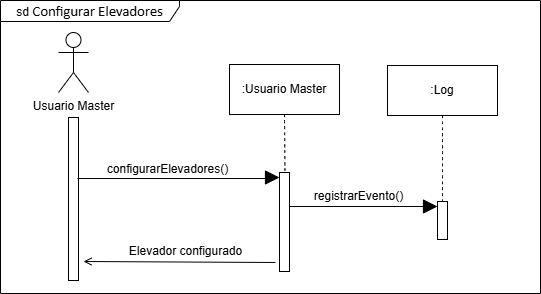

The diagram above was exported from draw.io. Its source (the exported page's mxGraphModel, read from the mxfile embedded in the PNG):
<mxGraphModel dx="1434" dy="788" grid="0" gridSize="10" guides="1" tooltips="1" connect="1" arrows="1" fold="1" page="0" pageScale="1" pageWidth="827" pageHeight="1169" math="0" shadow="0">
  <root>
    <mxCell id="0" />
    <mxCell id="1" parent="0" />
    <mxCell id="Ze4xUFoTDi2znZx9LhgD-1" value="Usuario Master" style="shape=umlActor;verticalLabelPosition=bottom;verticalAlign=top;html=1;outlineConnect=0;" parent="1" vertex="1">
      <mxGeometry x="222" y="132" width="30" height="60" as="geometry" />
    </mxCell>
    <mxCell id="Ze4xUFoTDi2znZx9LhgD-2" value="sd &lt;font face=&quot;Calibri, sans-serif&quot;&gt;&lt;span style=&quot;font-size: 14.6667px;&quot;&gt;Configurar Elevadores&lt;/span&gt;&lt;/font&gt;" style="shape=umlFrame;whiteSpace=wrap;html=1;pointerEvents=0;width=179;height=21;" parent="1" vertex="1">
      <mxGeometry x="164" y="100" width="540" height="293" as="geometry" />
    </mxCell>
    <mxCell id="Ze4xUFoTDi2znZx9LhgD-3" value="" style="html=1;points=[[0,0,0,0,5],[0,1,0,0,-5],[1,0,0,0,5],[1,1,0,0,-5]];perimeter=orthogonalPerimeter;outlineConnect=0;targetShapes=umlLifeline;portConstraint=eastwest;newEdgeStyle={&quot;curved&quot;:0,&quot;rounded&quot;:0};" parent="1" vertex="1">
      <mxGeometry x="232" y="217" width="10" height="163" as="geometry" />
    </mxCell>
    <mxCell id="Ze4xUFoTDi2znZx9LhgD-8" value=":Usuario Master" style="html=1;whiteSpace=wrap;" parent="1" vertex="1">
      <mxGeometry x="393" y="164" width="110" height="50" as="geometry" />
    </mxCell>
    <mxCell id="Ze4xUFoTDi2znZx9LhgD-9" value="" style="endArrow=block;endFill=1;endSize=12;html=1;rounded=0;fontSize=12;edgeStyle=orthogonalEdgeStyle;entryX=0;entryY=0;entryDx=0;entryDy=5;entryPerimeter=0;" parent="1" target="dxB3ePKSWaWYU9PU6czb-1" edge="1">
      <mxGeometry width="160" relative="1" as="geometry">
        <mxPoint x="241" y="278" as="sourcePoint" />
        <mxPoint x="241" y="305" as="targetPoint" />
        <Array as="points">
          <mxPoint x="440" y="278" />
        </Array>
      </mxGeometry>
    </mxCell>
    <mxCell id="Ze4xUFoTDi2znZx9LhgD-10" value="&lt;span style=&quot;text-align: left; text-wrap-mode: wrap;&quot;&gt;configurarElevadores()&lt;/span&gt;" style="edgeLabel;html=1;align=center;verticalAlign=middle;resizable=0;points=[];fontSize=12;" parent="Ze4xUFoTDi2znZx9LhgD-9" connectable="0" vertex="1">
      <mxGeometry x="-0.15" y="2" relative="1" as="geometry">
        <mxPoint x="3" y="-8" as="offset" />
      </mxGeometry>
    </mxCell>
    <mxCell id="Ze4xUFoTDi2znZx9LhgD-11" style="edgeStyle=none;curved=1;rounded=0;orthogonalLoop=1;jettySize=auto;html=1;exitX=0.5;exitY=1;exitDx=0;exitDy=0;fontSize=12;startSize=8;endSize=8;endArrow=none;endFill=0;dashed=1;" parent="1" source="Ze4xUFoTDi2znZx9LhgD-8" edge="1">
      <mxGeometry relative="1" as="geometry">
        <mxPoint x="449" y="341" as="targetPoint" />
      </mxGeometry>
    </mxCell>
    <mxCell id="dxB3ePKSWaWYU9PU6czb-1" value="" style="html=1;points=[[0,0,0,0,5],[0,1,0,0,-5],[1,0,0,0,5],[1,1,0,0,-5]];perimeter=orthogonalPerimeter;outlineConnect=0;targetShapes=umlLifeline;portConstraint=eastwest;newEdgeStyle={&quot;curved&quot;:0,&quot;rounded&quot;:0};" parent="1" vertex="1">
      <mxGeometry x="443" y="272" width="10" height="99" as="geometry" />
    </mxCell>
    <mxCell id="0Nc9ta_EBTg_Z-P28-2e-11" value="" style="endArrow=none;endFill=0;endSize=12;html=1;rounded=0;fontSize=12;edgeStyle=orthogonalEdgeStyle;startArrow=open;startFill=0;" parent="1" edge="1">
      <mxGeometry width="160" relative="1" as="geometry">
        <mxPoint x="247" y="361" as="sourcePoint" />
        <mxPoint x="439" y="362" as="targetPoint" />
        <Array as="points">
          <mxPoint x="439" y="361" />
        </Array>
      </mxGeometry>
    </mxCell>
    <mxCell id="0Nc9ta_EBTg_Z-P28-2e-12" value="Elevador configurado" style="edgeLabel;html=1;align=center;verticalAlign=middle;resizable=0;points=[];fontSize=12;" parent="0Nc9ta_EBTg_Z-P28-2e-11" connectable="0" vertex="1">
      <mxGeometry x="-0.5474" y="-1" relative="1" as="geometry">
        <mxPoint x="59" y="-12" as="offset" />
      </mxGeometry>
    </mxCell>
    <mxCell id="0Nc9ta_EBTg_Z-P28-2e-13" value=":Log" style="html=1;whiteSpace=wrap;" parent="1" vertex="1">
      <mxGeometry x="551" y="165" width="110" height="50" as="geometry" />
    </mxCell>
    <mxCell id="0Nc9ta_EBTg_Z-P28-2e-18" value="" style="endArrow=block;endFill=1;endSize=12;html=1;rounded=0;fontSize=12;curved=1;entryX=0;entryY=0;entryDx=0;entryDy=5;entryPerimeter=0;" parent="1" target="0Nc9ta_EBTg_Z-P28-2e-15" edge="1">
      <mxGeometry width="160" relative="1" as="geometry">
        <mxPoint x="453" y="306" as="sourcePoint" />
        <mxPoint x="666" y="293.65999999999997" as="targetPoint" />
      </mxGeometry>
    </mxCell>
    <mxCell id="0Nc9ta_EBTg_Z-P28-2e-19" value="&lt;span style=&quot;text-align: left; text-wrap-mode: wrap;&quot;&gt;registrarEvento()&lt;/span&gt;" style="edgeLabel;html=1;align=center;verticalAlign=middle;resizable=0;points=[];fontSize=12;" parent="0Nc9ta_EBTg_Z-P28-2e-18" connectable="0" vertex="1">
      <mxGeometry x="-0.15" y="2" relative="1" as="geometry">
        <mxPoint x="5" y="-9" as="offset" />
      </mxGeometry>
    </mxCell>
    <mxCell id="UiomVtShUu_fHVyKmwo--6" value="" style="edgeStyle=none;curved=1;rounded=0;orthogonalLoop=1;jettySize=auto;html=1;exitX=0.5;exitY=1;exitDx=0;exitDy=0;fontSize=12;startSize=8;endSize=8;endArrow=none;endFill=0;dashed=1;" parent="1" source="0Nc9ta_EBTg_Z-P28-2e-13" target="0Nc9ta_EBTg_Z-P28-2e-15" edge="1">
      <mxGeometry relative="1" as="geometry">
        <mxPoint x="609" y="507" as="targetPoint" />
        <mxPoint x="606" y="165" as="sourcePoint" />
      </mxGeometry>
    </mxCell>
    <mxCell id="0Nc9ta_EBTg_Z-P28-2e-15" value="" style="html=1;points=[[0,0,0,0,5],[0,1,0,0,-5],[1,0,0,0,5],[1,1,0,0,-5]];perimeter=orthogonalPerimeter;outlineConnect=0;targetShapes=umlLifeline;portConstraint=eastwest;newEdgeStyle={&quot;curved&quot;:0,&quot;rounded&quot;:0};" parent="1" vertex="1">
      <mxGeometry x="601" y="301" width="10" height="38" as="geometry" />
    </mxCell>
  </root>
</mxGraphModel>